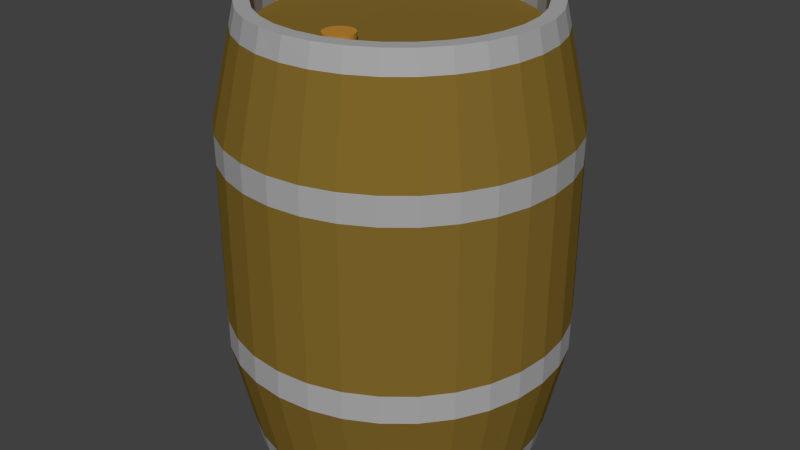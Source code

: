# Source: barrel.blend  (saved by Blender 2.76.0; exported with 4.5.12 LTS)
import bpy
from mathutils import Matrix  # noqa: F401  (used for matrix-valued properties, if any)

bpy.ops.wm.read_factory_settings(use_empty=True)
scene = bpy.context.scene
scene.name = 'Scene'

# ---- collections
col_collection_1 = bpy.data.collections.new('Collection 1'); scene.collection.children.link(col_collection_1)

# ---- materials (node trees are filled in below, after node groups)
mat_black_barrel = bpy.data.materials.new('Black_Barrel')
mat_black_barrel.alpha_threshold = 0.0
mat_black_barrel.use_transparent_shadow = False
mat_black_barrel.diffuse_color = (0.0, 0.0, 0.0, 1.0)
mat_black_barrel.roughness = 0.5
mat_brown_barrel = bpy.data.materials.new('Brown_Barrel')
mat_brown_barrel.alpha_threshold = 0.0
mat_brown_barrel.use_transparent_shadow = False
mat_brown_barrel.diffuse_color = (0.2203, 0.1386, 0.02379, 1.0)
mat_brown_barrel.roughness = 0.5
mat_metal_barrel = bpy.data.materials.new('Metal_barrel')
mat_metal_barrel.alpha_threshold = 0.0
mat_metal_barrel.use_transparent_shadow = False
mat_metal_barrel.diffuse_color = (0.3931, 0.3931, 0.3931, 1.0)
mat_metal_barrel.roughness = 0.5
mat_cork = bpy.data.materials.new('Cork')
mat_cork.alpha_threshold = 0.0
mat_cork.use_transparent_shadow = False
mat_cork.diffuse_color = (0.4969, 0.2389, 0.03174, 1.0)
mat_cork.roughness = 0.5

# ---- material node trees

# ---- world
world_world = bpy.data.worlds.new('World'); scene.world = world_world
world_world.color = (0.05088, 0.05088, 0.05088)
world_world.use_sun_shadow = False
world_world.sun_shadow_jitter_overblur = 0.0
world_world.cycles.sampling_method = 'MANUAL'
world_world.cycles.sample_map_resolution = 256

# ---- meshes
me_cylinder = bpy.data.meshes.new('Cylinder')
me_cylinder.from_pydata([(-9.714e-09, 1.18, -1.0), (-9.714e-09, 1.18, 2.653), (0.2302, 1.157, -1.0), (0.2302, 1.157, 2.653), (0.4516, 1.09, -1.0), (0.4516, 1.09, 2.653), (0.6556, 0.9812, -1.0), (0.6556, 0.9812, 2.653), (0.8344, 0.8344, -1.0), (0.8344, 0.8344, 2.653), (0.9812, 0.6556, -1.0), (0.9812, 0.6556, 2.653), (1.09, 0.4516, -1.0), (1.09, 0.4516, 2.653), (1.157, 0.2302, -1.0), (1.157, 0.2302, 2.653), (1.18, 3.257e-08, -1.0), (1.18, 3.257e-08, 2.653), (1.157, -0.2302, -1.0), (1.157, -0.2302, 2.653), (1.09, -0.4516, -1.0), (1.09, -0.4516, 2.653), (0.9812, -0.6556, -1.0), (0.9812, -0.6556, 2.653), (0.8344, -0.8344, -1.0), (0.8344, -0.8344, 2.653), (0.6556, -0.9812, -1.0), (0.6556, -0.9812, 2.653), (0.4516, -1.09, -1.0), (0.4516, -1.09, 2.653), (0.2302, -1.157, -1.0), (0.2302, -1.157, 2.653), (-3.942e-07, -1.18, -1.0), (-3.942e-07, -1.18, 2.653), (-0.2302, -1.157, -1.0), (-0.2302, -1.157, 2.653), (-0.4516, -1.09, -1.0), (-0.4516, -1.09, 2.653), (-0.6556, -0.9812, -1.0), (-0.6556, -0.9812, 2.653), (-0.8345, -0.8344, -1.0), (-0.8345, -0.8344, 2.653), (-0.9812, -0.6556, -1.0), (-0.9812, -0.6556, 2.653), (-1.09, -0.4516, -1.0), (-1.09, -0.4516, 2.653), (-1.157, -0.2302, -1.0), (-1.157, -0.2302, 2.653), (-1.18, 1.083e-06, -1.0), (-1.18, 1.083e-06, 2.653), (-1.157, 0.2302, -1.0), (-1.157, 0.2302, 2.653), (-1.09, 0.4516, -1.0), (-1.09, 0.4516, 2.653), (-0.9812, 0.6556, -1.0), (-0.9812, 0.6556, 2.653), (-0.8344, 0.8345, -1.0), (-0.8344, 0.8345, 2.653), (-0.6556, 0.9812, -1.0), (-0.6556, 0.9812, 2.653), (-0.4516, 1.09, -1.0), (-0.4516, 1.09, 2.653), (-0.2302, 1.157, -1.0), (-0.2302, 1.157, 2.653), (-2.08e-08, 1.388, 1.514), (0.2709, 1.362, 1.514), (0.5313, 1.283, 1.514), (0.7713, 1.154, 1.514), (0.9817, 0.9817, 1.514), (1.154, 0.7713, 1.514), (1.283, 0.5313, 1.514), (1.362, 0.2709, 1.514), (1.388, -1.887e-08, 1.514), (1.362, -0.2709, 1.514), (1.283, -0.5313, 1.514), (1.154, -0.7713, 1.514), (0.9817, -0.9817, 1.514), (0.7713, -1.154, 1.514), (0.5313, -1.283, 1.514), (0.2709, -1.362, 1.514), (-4.732e-07, -1.388, 1.514), (-0.2709, -1.362, 1.514), (-0.5313, -1.283, 1.514), (-0.7713, -1.154, 1.514), (-0.9817, -0.9817, 1.514), (-1.154, -0.7713, 1.514), (-1.283, -0.5313, 1.514), (-1.362, -0.2709, 1.514), (-1.388, 1.217e-06, 1.514), (-1.362, 0.2709, 1.514), (-1.283, 0.5313, 1.514), (-1.154, 0.7713, 1.514), (-0.9817, 0.9817, 1.514), (-0.7713, 1.154, 1.514), (-0.5313, 1.283, 1.514), (-0.2708, 1.362, 1.514), (-2.08e-08, 1.388, 1.742), (0.2709, 1.362, 1.742), (0.5313, 1.283, 1.742), (0.7713, 1.154, 1.742), (0.9817, 0.9817, 1.742), (1.154, 0.7713, 1.742), (1.283, 0.5313, 1.742), (1.362, 0.2709, 1.742), (1.388, -1.887e-08, 1.742), (1.362, -0.2709, 1.742), (1.283, -0.5313, 1.742), (1.154, -0.7713, 1.742), (0.9817, -0.9817, 1.742), (0.7713, -1.154, 1.742), (0.5313, -1.283, 1.742), (0.2709, -1.362, 1.742), (-4.732e-07, -1.388, 1.742), (-0.2709, -1.362, 1.742), (-0.5313, -1.283, 1.742), (-0.7713, -1.154, 1.742), (-0.9817, -0.9817, 1.742), (-1.154, -0.7713, 1.742), (-1.283, -0.5313, 1.742), (-1.362, -0.2709, 1.742), (-1.388, 1.217e-06, 1.742), (-1.362, 0.2709, 1.742), (-1.283, 0.5313, 1.742), (-1.154, 0.7713, 1.742), (-0.9817, 0.9817, 1.742), (-0.7713, 1.154, 1.742), (-0.5313, 1.283, 1.742), (-0.2708, 1.362, 1.742), (-2.08e-08, 1.388, -0.04938), (0.2709, 1.362, -0.04938), (0.5313, 1.283, -0.04938), (0.7713, 1.154, -0.04938), (0.9817, 0.9817, -0.04938), (1.154, 0.7713, -0.04938), (1.283, 0.5313, -0.04938), (1.362, 0.2709, -0.04938), (1.388, -1.887e-08, -0.04938), (1.362, -0.2709, -0.04938), (1.283, -0.5313, -0.04938), (1.154, -0.7713, -0.04938), (0.9817, -0.9817, -0.04938), (0.7713, -1.154, -0.04938), (0.5313, -1.283, -0.04938), (0.2709, -1.362, -0.04938), (-4.732e-07, -1.388, -0.04938), (-0.2709, -1.362, -0.04938), (-0.5313, -1.283, -0.04938), (-0.7713, -1.154, -0.04938), (-0.9817, -0.9817, -0.04938), (-1.154, -0.7713, -0.04938), (-1.283, -0.5313, -0.04938), (-1.362, -0.2709, -0.04938), (-1.388, 1.217e-06, -0.04938), (-1.362, 0.2709, -0.04938), (-1.283, 0.5313, -0.04938), (-1.154, 0.7713, -0.04938), (-0.9817, 0.9817, -0.04938), (-0.7713, 1.154, -0.04938), (-0.5313, 1.283, -0.04938), (-0.2708, 1.362, -0.04938), (-2.08e-08, 1.388, 0.1786), (0.2709, 1.362, 0.1786), (0.5313, 1.283, 0.1786), (0.7713, 1.154, 0.1786), (0.9817, 0.9817, 0.1786), (1.154, 0.7713, 0.1786), (1.283, 0.5313, 0.1786), (1.362, 0.2709, 0.1786), (1.388, -1.887e-08, 0.1786), (1.362, -0.2709, 0.1786), (1.283, -0.5313, 0.1786), (1.154, -0.7713, 0.1786), (0.9817, -0.9817, 0.1786), (0.7713, -1.154, 0.1786), (0.5313, -1.283, 0.1786), (0.2709, -1.362, 0.1786), (-4.732e-07, -1.388, 0.1786), (-0.2709, -1.362, 0.1786), (-0.5313, -1.283, 0.1786), (-0.7713, -1.154, 0.1786), (-0.9817, -0.9817, 0.1786), (-1.154, -0.7713, 0.1786), (-1.283, -0.5313, 0.1786), (-1.362, -0.2709, 0.1786), (-1.388, 1.217e-06, 0.1786), (-1.362, 0.2709, 0.1786), (-1.283, 0.5313, 0.1786), (-1.154, 0.7713, 0.1786), (-0.9817, 0.9817, 0.1786), (-0.7713, 1.154, 0.1786), (-0.5313, 1.283, 0.1786), (-0.2708, 1.362, 0.1786), (0.2709, 1.362, 0.1842), (0.5313, 1.283, 0.1842), (0.7713, 1.154, 0.1842), (0.9817, 0.9817, 0.1842), (1.154, 0.7713, 0.1842), (1.283, 0.5313, 0.1842), (1.362, 0.2709, 0.1842), (1.388, -1.887e-08, 0.1842), (1.362, -0.2709, 0.1842), (1.283, -0.5313, 0.1842), (1.154, -0.7713, 0.1842), (0.9817, -0.9817, 0.1842), (0.7713, -1.154, 0.1842), (0.5313, -1.283, 0.1842), (0.2709, -1.362, 0.1842), (-4.732e-07, -1.388, 0.1842), (-0.2709, -1.362, 0.1842), (-0.5313, -1.283, 0.1842), (-0.7713, -1.154, 0.1842), (-0.9817, -0.9817, 0.1842), (-1.154, -0.7713, 0.1842), (-1.283, -0.5313, 0.1842), (-1.362, -0.2709, 0.1842), (-1.388, 1.217e-06, 0.1842), (-1.362, 0.2709, 0.1842), (-1.283, 0.5313, 0.1842), (-1.154, 0.7713, 0.1842), (-0.9817, 0.9817, 0.1842), (-0.7713, 1.154, 0.1842), (-0.5313, 1.283, 0.1842), (-0.2708, 1.362, 0.1842), (-2.08e-08, 1.388, 0.1842), (0.2709, 1.362, -0.04974), (0.5313, 1.283, -0.04974), (0.7713, 1.154, -0.04974), (0.9817, 0.9817, -0.04974), (1.154, 0.7713, -0.04974), (1.283, 0.5313, -0.04974), (1.362, 0.2709, -0.04974), (1.388, -1.887e-08, -0.04974), (1.362, -0.2709, -0.04974), (1.283, -0.5313, -0.04974), (1.154, -0.7713, -0.04974), (0.9817, -0.9817, -0.04974), (0.7713, -1.154, -0.04974), (0.5313, -1.283, -0.04974), (0.2709, -1.362, -0.04974), (-4.732e-07, -1.388, -0.04974), (-0.2709, -1.362, -0.04974), (-0.5313, -1.283, -0.04974), (-0.7713, -1.154, -0.04974), (-0.9817, -0.9817, -0.04974), (-1.154, -0.7713, -0.04974), (-1.283, -0.5313, -0.04974), (-1.362, -0.2709, -0.04974), (-1.388, 1.217e-06, -0.04974), (-1.362, 0.2709, -0.04974), (-1.283, 0.5313, -0.04974), (-1.154, 0.7713, -0.04974), (-0.9817, 0.9817, -0.04974), (-0.7713, 1.154, -0.04974), (-0.5313, 1.283, -0.04974), (-0.2708, 1.362, -0.04974), (-2.08e-08, 1.388, -0.04974), (0.2072, 1.042, 2.653), (-1.059e-09, 1.062, 2.653), (0.4064, 0.9812, 2.653), (0.5901, 0.8831, 2.653), (0.751, 0.751, 2.653), (0.8831, 0.5901, 2.653), (0.9812, 0.4064, 2.653), (1.042, 0.2072, 2.653), (1.062, 6.135e-08, 2.653), (1.042, -0.2072, 2.653), (0.9812, -0.4064, 2.653), (0.8831, -0.5901, 2.653), (0.751, -0.751, 2.653), (0.5901, -0.8831, 2.653), (0.4064, -0.9812, 2.653), (0.2072, -1.042, 2.653), (-3.471e-07, -1.062, 2.653), (-0.2072, -1.042, 2.653), (-0.4064, -0.9812, 2.653), (-0.5901, -0.8831, 2.653), (-0.751, -0.751, 2.653), (-0.8831, -0.5901, 2.653), (-0.9812, -0.4064, 2.653), (-1.042, -0.2072, 2.653), (-1.062, 1.007e-06, 2.653), (-1.042, 0.2072, 2.653), (-0.9812, 0.4064, 2.653), (-0.8831, 0.5901, 2.653), (-0.751, 0.751, 2.653), (-0.5901, 0.8831, 2.653), (-0.4064, 0.9812, 2.653), (-0.2072, 1.042, 2.653), (0.2072, 1.033, 2.473), (-2.332e-10, 1.054, 2.473), (0.4064, 0.973, 2.473), (0.5901, 0.8748, 2.473), (0.751, 0.7427, 2.473), (0.8831, 0.5818, 2.473), (0.9812, 0.3982, 2.473), (1.042, 0.1989, 2.473), (1.062, -0.008279, 2.473), (1.042, -0.2155, 2.473), (0.9812, -0.4147, 2.473), (0.8831, -0.5983, 2.473), (0.751, -0.7593, 2.473), (0.5901, -0.8914, 2.473), (0.4064, -0.9895, 2.473), (0.2072, -1.05, 2.473), (-3.463e-07, -1.07, 2.473), (-0.2072, -1.05, 2.473), (-0.4064, -0.9895, 2.473), (-0.5901, -0.8914, 2.473), (-0.751, -0.7593, 2.473), (-0.8831, -0.5983, 2.473), (-0.9812, -0.4147, 2.473), (-1.042, -0.2155, 2.473), (-1.062, -0.008278, 2.473), (-1.042, 0.1989, 2.473), (-0.9812, 0.3982, 2.473), (-0.8831, 0.5818, 2.473), (-0.751, 0.7427, 2.473), (-0.5901, 0.8748, 2.473), (-0.4064, 0.973, 2.473), (-0.2072, 1.033, 2.473), (0.02403, -0.5219, 2.466), (1.094e-07, -0.5196, 2.466), (0.04714, -0.5289, 2.466), (0.06843, -0.5403, 2.466), (0.0871, -0.5556, 2.466), (0.1024, -0.5743, 2.466), (0.1138, -0.5956, 2.466), (0.1208, -0.6187, 2.466), (0.1232, -0.6427, 2.466), (0.1208, -0.6668, 2.466), (0.1138, -0.6899, 2.466), (0.1024, -0.7112, 2.466), (0.0871, -0.7298, 2.466), (0.06843, -0.7451, 2.466), (0.04714, -0.7565, 2.466), (0.02403, -0.7635, 2.466), (6.925e-08, -0.7659, 2.466), (-0.02403, -0.7635, 2.466), (-0.04714, -0.7565, 2.466), (-0.06843, -0.7451, 2.466), (-0.0871, -0.7298, 2.466), (-0.1024, -0.7112, 2.466), (-0.1138, -0.6899, 2.466), (-0.1208, -0.6668, 2.466), (-0.1232, -0.6427, 2.466), (-0.1208, -0.6187, 2.466), (-0.1138, -0.5956, 2.466), (-0.1024, -0.5743, 2.466), (-0.0871, -0.5556, 2.466), (-0.06843, -0.5403, 2.466), (-0.04714, -0.5289, 2.466), (-0.02403, -0.5219, 2.466), (-1.185e-08, 1.22, 2.477), (0.2381, 1.197, 2.477), (0.467, 1.127, 2.477), (0.678, 1.015, 2.477), (0.8629, 0.8629, 2.477), (1.015, 0.678, 2.477), (1.127, 0.467, 2.477), (1.197, 0.2381, 2.477), (1.22, 2.264e-08, 2.477), (1.197, -0.2381, 2.477), (1.127, -0.467, 2.477), (1.015, -0.678, 2.477), (0.8629, -0.8629, 2.477), (0.678, -1.015, 2.477), (0.467, -1.127, 2.477), (0.2381, -1.197, 2.477), (-4.095e-07, -1.22, 2.477), (-0.2381, -1.197, 2.477), (-0.467, -1.127, 2.477), (-0.678, -1.015, 2.477), (-0.8629, -0.8629, 2.477), (-1.015, -0.678, 2.477), (-1.127, -0.467, 2.477), (-1.197, -0.2381, 2.477), (-1.22, 1.109e-06, 2.477), (-1.197, 0.2381, 2.477), (-1.127, 0.467, 2.477), (-1.015, 0.678, 2.477), (-0.8629, 0.8629, 2.477), (-0.6779, 1.015, 2.477), (-0.467, 1.127, 2.477), (-0.2381, 1.197, 2.477), (0.2392, 1.202, -0.7903), (0.4692, 1.133, -0.7903), (0.6812, 1.019, -0.7903), (0.8669, 0.8669, -0.7903), (1.019, 0.6812, -0.7903), (1.133, 0.4692, -0.7903), (1.202, 0.2392, -0.7903), (1.226, 2.122e-08, -0.7903), (1.202, -0.2392, -0.7903), (1.133, -0.4692, -0.7903), (1.019, -0.6812, -0.7903), (0.8669, -0.8669, -0.7903), (0.6812, -1.019, -0.7903), (0.4692, -1.133, -0.7903), (0.2392, -1.202, -0.7903), (-4.117e-07, -1.226, -0.7903), (-0.2392, -1.202, -0.7903), (-0.4692, -1.133, -0.7903), (-0.6812, -1.019, -0.7903), (-0.8669, -0.8669, -0.7903), (-1.019, -0.6812, -0.7903), (-1.133, -0.4692, -0.7903), (-1.202, -0.2392, -0.7903), (-1.226, 1.113e-06, -0.7903), (-1.202, 0.2392, -0.7903), (-1.133, 0.4692, -0.7903), (-1.019, 0.6812, -0.7903), (-0.8669, 0.8669, -0.7903), (-0.6812, 1.019, -0.7903), (-0.4692, 1.133, -0.7903), (-0.2392, 1.202, -0.7903), (-1.216e-08, 1.226, -0.7903), (0.02403, -0.5219, 2.547), (1.69e-07, -0.5196, 2.547), (0.04714, -0.5289, 2.547), (0.06843, -0.5403, 2.547), (0.0871, -0.5556, 2.547), (0.1024, -0.5743, 2.547), (0.1138, -0.5956, 2.547), (0.1208, -0.6187, 2.547), (0.1232, -0.6427, 2.547), (0.1208, -0.6668, 2.547), (0.1138, -0.6899, 2.547), (0.1024, -0.7112, 2.547), (0.0871, -0.7298, 2.547), (0.06843, -0.7451, 2.547), (0.04714, -0.7565, 2.547), (0.02403, -0.7635, 2.547), (1.289e-07, -0.7659, 2.547), (-0.02403, -0.7635, 2.547), (-0.04714, -0.7565, 2.547), (-0.06843, -0.7451, 2.547), (-0.0871, -0.7298, 2.547), (-0.1024, -0.7112, 2.547), (-0.1138, -0.6899, 2.547), (-0.1208, -0.6668, 2.547), (-0.1232, -0.6427, 2.547), (-0.1208, -0.6187, 2.547), (-0.1138, -0.5956, 2.547), (-0.1024, -0.5743, 2.547), (-0.0871, -0.5556, 2.547), (-0.06843, -0.5403, 2.547), (-0.04714, -0.5289, 2.547), (-0.02403, -0.5219, 2.547), (4.279e-08, 1.002, -0.9954), (0.1987, 0.9819, -0.9954), (0.3898, 0.924, -0.9954), (0.5659, 0.8298, -0.9954), (0.7203, 0.7031, -0.9954), (0.847, 0.5488, -0.9954), (0.9411, 0.3727, -0.9954), (0.9991, 0.1816, -0.9954), (1.019, -0.01714, -0.9954), (0.9991, -0.2159, -0.9954), (0.9411, -0.407, -0.9954), (0.847, -0.5831, -0.9954), (0.7203, -0.7374, -0.9954), (0.5659, -0.8641, -0.9954), (0.3898, -0.9582, -0.9954), (0.1987, -1.016, -0.9954), (-2.891e-07, -1.036, -0.9954), (-0.1987, -1.016, -0.9954), (-0.3898, -0.9582, -0.9954), (-0.5659, -0.8641, -0.9954), (-0.7203, -0.7374, -0.9954), (-0.847, -0.5831, -0.9954), (-0.9411, -0.407, -0.9954), (-0.9991, -0.2159, -0.9954), (-1.019, -0.01714, -0.9954), (-0.9991, 0.1816, -0.9954), (-0.9411, 0.3727, -0.9954), (-0.847, 0.5488, -0.9954), (-0.7203, 0.7031, -0.9954), (-0.5659, 0.8298, -0.9954), (-0.3898, 0.924, -0.9954), (-0.1987, 0.9819, -0.9954), (4.279e-08, 1.002, -0.8709), (0.1987, 0.9819, -0.8709), (0.3898, 0.924, -0.8709), (0.5659, 0.8298, -0.8709), (0.7203, 0.7031, -0.8709), (0.847, 0.5488, -0.8709), (0.9411, 0.3727, -0.8709), (0.9991, 0.1816, -0.8709), (1.019, -0.01714, -0.8709), (0.9991, -0.2159, -0.8709), (0.9411, -0.407, -0.8709), (0.847, -0.5831, -0.8709), (0.7203, -0.7374, -0.8709), (0.5659, -0.8641, -0.8709), (0.3898, -0.9582, -0.8709), (0.1987, -1.016, -0.8709), (-2.891e-07, -1.036, -0.8709), (-0.1987, -1.016, -0.8709), (-0.3898, -0.9582, -0.8709), (-0.5659, -0.8641, -0.8709), (-0.7203, -0.7374, -0.8709), (-0.847, -0.5831, -0.8709), (-0.9411, -0.407, -0.8709), (-0.9991, -0.2159, -0.8709), (-1.019, -0.01714, -0.8709), (-0.9991, 0.1816, -0.8709), (-0.9411, 0.3727, -0.8709), (-0.847, 0.5488, -0.8709), (-0.7203, 0.7031, -0.8709), (-0.5659, 0.8298, -0.8709), (-0.3898, 0.924, -0.8709), (-0.1987, 0.9819, -0.8709)], [(158, 159), (159, 128), (157, 158), (156, 157), (155, 156), (154, 155), (153, 154), (152, 153), (151, 152), (150, 151), (149, 150), (148, 149), (147, 148), (146, 147), (145, 146), (144, 145), (143, 144), (142, 143), (141, 142), (140, 141), (139, 140), (138, 139), (137, 138), (136, 137), (135, 136), (134, 135), (133, 134), (132, 133), (131, 132), (130, 131), (129, 130), (128, 129), (190, 191), (191, 160), (189, 190), (188, 189), (187, 188), (186, 187), (185, 186), (184, 185), (183, 184), (182, 183), (181, 182), (180, 181), (179, 180), (178, 179), (177, 178), (176, 177), (175, 176), (174, 175), (173, 174), (172, 173), (171, 172), (170, 171), (169, 170), (168, 169), (167, 168), (166, 167), (165, 166), (164, 165), (163, 164), (162, 163), (161, 162), (160, 161)], [(352, 1, 3, 353), (353, 3, 5, 354), (354, 5, 7, 355), (355, 7, 9, 356), (356, 9, 11, 357), (357, 11, 13, 358), (358, 13, 15, 359), (359, 15, 17, 360), (360, 17, 19, 361), (361, 19, 21, 362), (362, 21, 23, 363), (363, 23, 25, 364), (364, 25, 27, 365), (365, 27, 29, 366), (366, 29, 31, 367), (367, 31, 33, 368), (368, 33, 35, 369), (369, 35, 37, 370), (370, 37, 39, 371), (371, 39, 41, 372), (372, 41, 43, 373), (373, 43, 45, 374), (374, 45, 47, 375), (375, 47, 49, 376), (376, 49, 51, 377), (377, 51, 53, 378), (378, 53, 55, 379), (379, 55, 57, 380), (380, 57, 59, 381), (381, 59, 61, 382), (19, 17, 264, 265), (383, 63, 1, 352), (382, 61, 63, 383), (4, 6, 451, 450), (221, 94, 95, 222), (222, 95, 64, 223), (220, 93, 94, 221), (219, 92, 93, 220), (218, 91, 92, 219), (217, 90, 91, 218), (216, 89, 90, 217), (215, 88, 89, 216), (214, 87, 88, 215), (213, 86, 87, 214), (212, 85, 86, 213), (211, 84, 85, 212), (210, 83, 84, 211), (209, 82, 83, 210), (208, 81, 82, 209), (207, 80, 81, 208), (206, 79, 80, 207), (205, 78, 79, 206), (204, 77, 78, 205), (203, 76, 77, 204), (202, 75, 76, 203), (201, 74, 75, 202), (200, 73, 74, 201), (199, 72, 73, 200), (198, 71, 72, 199), (197, 70, 71, 198), (196, 69, 70, 197), (195, 68, 69, 196), (194, 67, 68, 195), (193, 66, 67, 194), (192, 65, 66, 193), (223, 64, 65, 192), (94, 126, 127, 95), (95, 127, 96, 64), (93, 125, 126, 94), (92, 124, 125, 93), (91, 123, 124, 92), (90, 122, 123, 91), (89, 121, 122, 90), (88, 120, 121, 89), (87, 119, 120, 88), (86, 118, 119, 87), (85, 117, 118, 86), (84, 116, 117, 85), (83, 115, 116, 84), (82, 114, 115, 83), (81, 113, 114, 82), (80, 112, 113, 81), (79, 111, 112, 80), (78, 110, 111, 79), (77, 109, 110, 78), (76, 108, 109, 77), (75, 107, 108, 76), (74, 106, 107, 75), (73, 105, 106, 74), (72, 104, 105, 73), (71, 103, 104, 72), (70, 102, 103, 71), (69, 101, 102, 70), (68, 100, 101, 69), (67, 99, 100, 68), (66, 98, 99, 67), (65, 97, 98, 66), (64, 96, 97, 65), (255, 223, 192, 224), (224, 192, 193, 225), (225, 193, 194, 226), (226, 194, 195, 227), (227, 195, 196, 228), (228, 196, 197, 229), (229, 197, 198, 230), (230, 198, 199, 231), (231, 199, 200, 232), (232, 200, 201, 233), (233, 201, 202, 234), (234, 202, 203, 235), (235, 203, 204, 236), (236, 204, 205, 237), (237, 205, 206, 238), (238, 206, 207, 239), (239, 207, 208, 240), (240, 208, 209, 241), (241, 209, 210, 242), (242, 210, 211, 243), (243, 211, 212, 244), (244, 212, 213, 245), (245, 213, 214, 246), (246, 214, 215, 247), (247, 215, 216, 248), (248, 216, 217, 249), (249, 217, 218, 250), (250, 218, 219, 251), (251, 219, 220, 252), (252, 220, 221, 253), (254, 222, 223, 255), (253, 221, 222, 254), (413, 253, 254, 414), (414, 254, 255, 415), (412, 252, 253, 413), (411, 251, 252, 412), (410, 250, 251, 411), (409, 249, 250, 410), (408, 248, 249, 409), (407, 247, 248, 408), (406, 246, 247, 407), (405, 245, 246, 406), (404, 244, 245, 405), (403, 243, 244, 404), (402, 242, 243, 403), (401, 241, 242, 402), (400, 240, 241, 401), (399, 239, 240, 400), (398, 238, 239, 399), (397, 237, 238, 398), (396, 236, 237, 397), (395, 235, 236, 396), (394, 234, 235, 395), (393, 233, 234, 394), (392, 232, 233, 393), (391, 231, 232, 392), (390, 230, 231, 391), (389, 229, 230, 390), (388, 228, 229, 389), (387, 227, 228, 388), (386, 226, 227, 387), (385, 225, 226, 386), (384, 224, 225, 385), (415, 255, 224, 384), (37, 35, 273, 274), (55, 53, 282, 283), (11, 9, 260, 261), (29, 27, 269, 270), (47, 45, 278, 279), (3, 1, 257, 256), (1, 63, 287, 257), (21, 19, 265, 266), (39, 37, 274, 275), (57, 55, 283, 284), (13, 11, 261, 262), (31, 29, 270, 271), (49, 47, 279, 280), (5, 3, 256, 258), (23, 21, 266, 267), (41, 39, 275, 276), (59, 57, 284, 285), (15, 13, 262, 263), (33, 31, 271, 272), (51, 49, 280, 281), (7, 5, 258, 259), (25, 23, 267, 268), (43, 41, 276, 277), (61, 59, 285, 286), (17, 15, 263, 264), (35, 33, 272, 273), (53, 51, 281, 282), (9, 7, 259, 260), (27, 25, 268, 269), (45, 43, 277, 278), (63, 61, 286, 287), (269, 268, 300, 301), (282, 281, 313, 314), (268, 267, 299, 300), (281, 280, 312, 313), (267, 266, 298, 299), (280, 279, 311, 312), (266, 265, 297, 298), (279, 278, 310, 311), (265, 264, 296, 297), (278, 277, 309, 310), (264, 263, 295, 296), (277, 276, 308, 309), (263, 262, 294, 295), (276, 275, 307, 308), (262, 261, 293, 294), (275, 274, 306, 307), (257, 287, 319, 289), (261, 260, 292, 293), (274, 273, 305, 306), (287, 286, 318, 319), (260, 259, 291, 292), (273, 272, 304, 305), (286, 285, 317, 318), (259, 258, 290, 291), (272, 271, 303, 304), (285, 284, 316, 317), (258, 256, 288, 290), (271, 270, 302, 303), (284, 283, 315, 316), (256, 257, 289, 288), (270, 269, 301, 302), (283, 282, 314, 315), (315, 314, 346, 347), (346, 345, 441, 442), (302, 301, 333, 334), (288, 289, 321, 320), (316, 315, 347, 348), (303, 302, 334, 335), (290, 288, 320, 322), (317, 316, 348, 349), (304, 303, 335, 336), (291, 290, 322, 323), (318, 317, 349, 350), (305, 304, 336, 337), (292, 291, 323, 324), (319, 318, 350, 351), (306, 305, 337, 338), (293, 292, 324, 325), (289, 319, 351, 321), (307, 306, 338, 339), (294, 293, 325, 326), (308, 307, 339, 340), (295, 294, 326, 327), (309, 308, 340, 341), (296, 295, 327, 328), (310, 309, 341, 342), (297, 296, 328, 329), (311, 310, 342, 343), (298, 297, 329, 330), (312, 311, 343, 344), (299, 298, 330, 331), (313, 312, 344, 345), (300, 299, 331, 332), (314, 313, 345, 346), (301, 300, 332, 333), (126, 382, 383, 127), (127, 383, 352, 96), (125, 381, 382, 126), (124, 380, 381, 125), (123, 379, 380, 124), (122, 378, 379, 123), (121, 377, 378, 122), (120, 376, 377, 121), (119, 375, 376, 120), (118, 374, 375, 119), (117, 373, 374, 118), (116, 372, 373, 117), (115, 371, 372, 116), (114, 370, 371, 115), (113, 369, 370, 114), (112, 368, 369, 113), (111, 367, 368, 112), (110, 366, 367, 111), (109, 365, 366, 110), (108, 364, 365, 109), (107, 363, 364, 108), (106, 362, 363, 107), (105, 361, 362, 106), (104, 360, 361, 105), (103, 359, 360, 104), (102, 358, 359, 103), (101, 357, 358, 102), (100, 356, 357, 101), (99, 355, 356, 100), (98, 354, 355, 99), (97, 353, 354, 98), (96, 352, 353, 97), (0, 415, 384, 2), (2, 384, 385, 4), (4, 385, 386, 6), (6, 386, 387, 8), (8, 387, 388, 10), (10, 388, 389, 12), (12, 389, 390, 14), (14, 390, 391, 16), (16, 391, 392, 18), (18, 392, 393, 20), (20, 393, 394, 22), (22, 394, 395, 24), (24, 395, 396, 26), (26, 396, 397, 28), (28, 397, 398, 30), (30, 398, 399, 32), (32, 399, 400, 34), (34, 400, 401, 36), (36, 401, 402, 38), (38, 402, 403, 40), (40, 403, 404, 42), (42, 404, 405, 44), (44, 405, 406, 46), (46, 406, 407, 48), (48, 407, 408, 50), (50, 408, 409, 52), (52, 409, 410, 54), (54, 410, 411, 56), (56, 411, 412, 58), (58, 412, 413, 60), (62, 414, 415, 0), (60, 413, 414, 62), (416, 417, 447, 446, 445, 444, 443, 442, 441, 440, 439, 438, 437, 436, 435, 434, 433, 432, 431, 430, 429, 428, 427, 426, 425, 424, 423, 422, 421, 420, 419, 418), (333, 332, 428, 429), (347, 346, 442, 443), (334, 333, 429, 430), (320, 321, 417, 416), (348, 347, 443, 444), (335, 334, 430, 431), (322, 320, 416, 418), (349, 348, 444, 445), (336, 335, 431, 432), (323, 322, 418, 419), (350, 349, 445, 446), (337, 336, 432, 433), (324, 323, 419, 420), (351, 350, 446, 447), (338, 337, 433, 434), (325, 324, 420, 421), (321, 351, 447, 417), (339, 338, 434, 435), (326, 325, 421, 422), (340, 339, 435, 436), (327, 326, 422, 423), (341, 340, 436, 437), (328, 327, 423, 424), (342, 341, 437, 438), (329, 328, 424, 425), (343, 342, 438, 439), (330, 329, 425, 426), (344, 343, 439, 440), (331, 330, 426, 427), (345, 344, 440, 441), (332, 331, 427, 428), (472, 473, 505, 504), (22, 24, 460, 459), (40, 42, 469, 468), (58, 60, 478, 477), (14, 16, 456, 455), (32, 34, 465, 464), (50, 52, 474, 473), (6, 8, 452, 451), (24, 26, 461, 460), (42, 44, 470, 469), (60, 62, 479, 478), (16, 18, 457, 456), (34, 36, 466, 465), (52, 54, 475, 474), (8, 10, 453, 452), (26, 28, 462, 461), (44, 46, 471, 470), (0, 2, 449, 448), (62, 0, 448, 479), (18, 20, 458, 457), (36, 38, 467, 466), (54, 56, 476, 475), (10, 12, 454, 453), (28, 30, 463, 462), (46, 48, 472, 471), (2, 4, 450, 449), (20, 22, 459, 458), (38, 40, 468, 467), (56, 58, 477, 476), (12, 14, 455, 454), (30, 32, 464, 463), (48, 50, 473, 472), (480, 481, 482, 483, 484, 485, 486, 487, 488, 489, 490, 491, 492, 493, 494, 495, 496, 497, 498, 499, 500, 501, 502, 503, 504, 505, 506, 507, 508, 509, 510, 511), (459, 460, 492, 491), (473, 474, 506, 505), (460, 461, 493, 492), (474, 475, 507, 506), (461, 462, 494, 493), (448, 449, 481, 480), (475, 476, 508, 507), (462, 463, 495, 494), (449, 450, 482, 481), (476, 477, 509, 508), (463, 464, 496, 495), (450, 451, 483, 482), (477, 478, 510, 509), (464, 465, 497, 496), (451, 452, 484, 483), (478, 479, 511, 510), (465, 466, 498, 497), (452, 453, 485, 484), (479, 448, 480, 511), (466, 467, 499, 498), (453, 454, 486, 485), (467, 468, 500, 499), (454, 455, 487, 486), (468, 469, 501, 500), (455, 456, 488, 487), (469, 470, 502, 501), (456, 457, 489, 488), (470, 471, 503, 502), (457, 458, 490, 489), (471, 472, 504, 503), (458, 459, 491, 490)])
me_cylinder.polygons.foreach_set('material_index', [2, 2, 2, 2, 2, 2, 2, 2, 2, 2, 2, 2, 2, 2, 2, 2, 2, 2, 2, 2, 2, 2, 2, 2, 2, 2, 2, 2, 2, 2, 2, 2, 2, 2, 1, 1, 1, 1, 1, 1, 1, 1, 1, 1, 1, 1, 1, 1, 1, 1, 1, 1, 1, 1, 1, 1, 1, 1, 1, 1, 1, 1, 1, 1, 1, 1, 2, 2, 2, 2, 2, 2, 2, 2, 2, 2, 2, 2, 2, 2, 2, 2, 2, 2, 2, 2, 2, 2, 2, 2, 2, 2, 2, 2, 2, 2, 2, 2, 2, 2, 2, 2, 2, 2, 2, 2, 2, 2, 2, 2, 2, 2, 2, 2, 2, 2, 2, 2, 2, 2, 2, 2, 2, 2, 2, 2, 2, 2, 2, 2, 1, 1, 1, 1, 1, 1, 1, 1, 1, 1, 1, 1, 1, 1, 1, 1, 1, 1, 1, 1, 1, 1, 1, 1, 1, 1, 1, 1, 1, 1, 1, 1, 2, 2, 2, 2, 2, 2, 2, 2, 2, 2, 2, 2, 2, 2, 2, 2, 2, 2, 2, 2, 2, 2, 2, 2, 2, 2, 2, 2, 2, 2, 2, 2, 2, 2, 2, 2, 2, 2, 2, 2, 2, 2, 2, 2, 2, 2, 2, 2, 2, 2, 2, 2, 2, 2, 2, 2, 2, 2, 2, 2, 2, 2, 2, 1, 3, 1, 1, 1, 1, 1, 1, 1, 1, 1, 1, 1, 1, 1, 1, 1, 1, 1, 1, 1, 1, 1, 1, 1, 1, 1, 1, 1, 1, 1, 1, 1, 1, 1, 1, 1, 1, 1, 1, 1, 1, 1, 1, 1, 1, 1, 1, 1, 1, 1, 1, 1, 1, 1, 1, 1, 1, 1, 1, 1, 1, 1, 1, 1, 2, 2, 2, 2, 2, 2, 2, 2, 2, 2, 2, 2, 2, 2, 2, 2, 2, 2, 2, 2, 2, 2, 2, 2, 2, 2, 2, 2, 2, 2, 2, 2, 3, 3, 3, 3, 3, 3, 3, 3, 3, 3, 3, 3, 3, 3, 3, 3, 3, 3, 3, 3, 3, 3, 3, 3, 3, 3, 3, 3, 3, 3, 3, 3, 2, 2, 2, 2, 2, 2, 2, 2, 2, 2, 2, 2, 2, 2, 2, 2, 2, 2, 2, 2, 2, 2, 2, 2, 2, 2, 2, 2, 2, 2, 2, 2, 1, 2, 2, 2, 2, 2, 2, 2, 2, 2, 2, 2, 2, 2, 2, 2, 2, 2, 2, 2, 2, 2, 2, 2, 2, 2, 2, 2, 2, 2, 2, 2])
me_cylinder.materials.append(mat_black_barrel)
me_cylinder.materials.append(mat_brown_barrel)
me_cylinder.materials.append(mat_metal_barrel)
me_cylinder.materials.append(mat_cork)
me_cylinder.use_remesh_preserve_volume = False
me_cylinder.use_remesh_preserve_attributes = False
me_cylinder.use_mirror_vertex_groups = False
me_cylinder.update()

# ---- objects
ob_cylinder = bpy.data.objects.new('Cylinder', me_cylinder)

# ---- transforms, parenting, visibility, modifiers, constraints
ob_cylinder.location = (0.0, 0.0, 1.0)
ob_cylinder.lineart.crease_threshold = 0.0

# ---- collection membership
col_collection_1.objects.link(ob_cylinder)

# ---- scene / render settings (as saved in the file)
scene.frame_start = 1; scene.frame_end = 250; scene.frame_set(1)
scene.render.engine = 'BLENDER_EEVEE_NEXT'
scene.render.resolution_percentage = 50
scene.render.dither_intensity = 0.0
scene.cycles.use_denoising = False
scene.cycles.samples = 10
scene.cycles.sampling_pattern = 'TABULATED_SOBOL'
scene.cycles.light_sampling_threshold = 0.0
scene.cycles.use_adaptive_sampling = False
scene.cycles.use_light_tree = False
scene.cycles.blur_glossy = 0.0
scene.cycles.pixel_filter_type = 'GAUSSIAN'
scene.cycles.sample_clamp_indirect = 0.0
scene.view_settings.view_transform = 'Standard'
bpy.context.view_layer.update()

# ---- added for rendering (the .blend has no active camera and no usable light): camera, sun
cam_auto = bpy.data.cameras.new('AutoCamera')
cam_auto.lens = 50.0
cam_auto.sensor_width = 36.0
cam_auto.clip_end = 1000.0
ob_auto_camera = bpy.data.objects.new('AutoCamera', cam_auto)
scene.collection.objects.link(ob_auto_camera)
ob_auto_camera.location = (4.96214, -5.95457, 5.79617)
ob_auto_camera.rotation_euler = (1.09748, -7.21219e-08, 0.694738)
scene.camera = ob_auto_camera
light_auto_sun = bpy.data.lights.new('AutoSun', 'SUN')
light_auto_sun.energy = 3.0
light_auto_sun.angle = 0.0523599
ob_auto_sun = bpy.data.objects.new('AutoSun', light_auto_sun)
scene.collection.objects.link(ob_auto_sun)
ob_auto_sun.rotation_euler = (0.872665, 0.174533, 0.523599)
bpy.context.view_layer.update()
